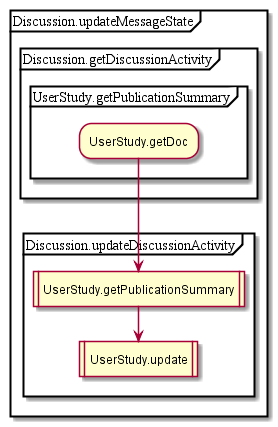

The diagram above was rendered by PlantUML. Its source (embedded in the PNG):
@startuml
partition Discussion.updateMessageState {
partition Discussion.getDiscussionActivity {
partition UserStudy.getPublicationSummary {
:UserStudy.getDoc;
}
}
partition Discussion.updateDiscussionActivity {
:UserStudy.getPublicationSummary|
:UserStudy.update|
}
}
@enduml